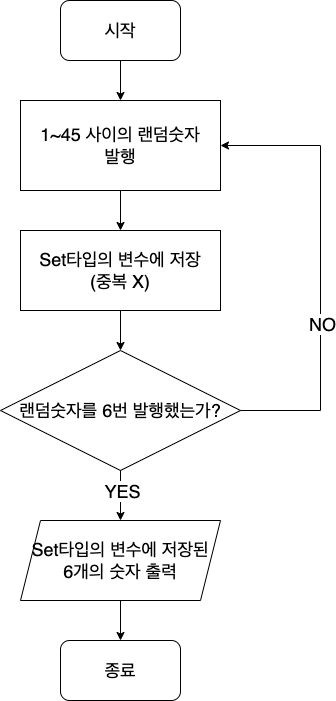

The diagram above was exported from draw.io. Its source (the exported page's mxGraphModel, read from the mxfile embedded in the PNG):
<mxGraphModel dx="635" dy="689" grid="1" gridSize="10" guides="1" tooltips="1" connect="1" arrows="1" fold="1" page="1" pageScale="1" pageWidth="827" pageHeight="1169" math="0" shadow="0">
  <root>
    <mxCell id="0" />
    <mxCell id="1" parent="0" />
    <mxCell id="AVDSG3g43fJOzXOtMUXi-2" value="&lt;font style=&quot;font-size: 18px;&quot;&gt;시작&lt;/font&gt;" style="rounded=1;whiteSpace=wrap;html=1;" vertex="1" parent="1">
      <mxGeometry x="80" y="80" width="120" height="60" as="geometry" />
    </mxCell>
    <mxCell id="AVDSG3g43fJOzXOtMUXi-3" value="" style="endArrow=classic;html=1;rounded=0;fontSize=18;exitX=0.5;exitY=1;exitDx=0;exitDy=0;" edge="1" parent="1" source="AVDSG3g43fJOzXOtMUXi-2">
      <mxGeometry width="50" height="50" relative="1" as="geometry">
        <mxPoint x="300" y="380" as="sourcePoint" />
        <mxPoint x="140" y="180" as="targetPoint" />
      </mxGeometry>
    </mxCell>
    <mxCell id="AVDSG3g43fJOzXOtMUXi-4" value="1~45 사이의 랜덤숫자&lt;br&gt;발행" style="rounded=0;whiteSpace=wrap;html=1;fontSize=18;" vertex="1" parent="1">
      <mxGeometry x="40" y="180" width="200" height="90" as="geometry" />
    </mxCell>
    <mxCell id="AVDSG3g43fJOzXOtMUXi-5" value="" style="endArrow=classic;html=1;rounded=0;fontSize=18;exitX=0.5;exitY=1;exitDx=0;exitDy=0;" edge="1" parent="1" source="AVDSG3g43fJOzXOtMUXi-4">
      <mxGeometry width="50" height="50" relative="1" as="geometry">
        <mxPoint x="300" y="360" as="sourcePoint" />
        <mxPoint x="140" y="310" as="targetPoint" />
      </mxGeometry>
    </mxCell>
    <mxCell id="AVDSG3g43fJOzXOtMUXi-6" value="Set타입의 변수에 저장&lt;br&gt;(중복 X)" style="rounded=0;whiteSpace=wrap;html=1;fontSize=18;" vertex="1" parent="1">
      <mxGeometry x="40" y="310" width="200" height="80" as="geometry" />
    </mxCell>
    <mxCell id="AVDSG3g43fJOzXOtMUXi-7" value="랜덤숫자를 6번 발행했는가?" style="rhombus;whiteSpace=wrap;html=1;fontSize=18;" vertex="1" parent="1">
      <mxGeometry x="20" y="430" width="240" height="120" as="geometry" />
    </mxCell>
    <mxCell id="AVDSG3g43fJOzXOtMUXi-8" value="" style="endArrow=classic;html=1;rounded=0;fontSize=18;exitX=0.5;exitY=1;exitDx=0;exitDy=0;entryX=0.5;entryY=0;entryDx=0;entryDy=0;" edge="1" parent="1" source="AVDSG3g43fJOzXOtMUXi-6" target="AVDSG3g43fJOzXOtMUXi-7">
      <mxGeometry width="50" height="50" relative="1" as="geometry">
        <mxPoint x="300" y="350" as="sourcePoint" />
        <mxPoint x="350" y="300" as="targetPoint" />
      </mxGeometry>
    </mxCell>
    <mxCell id="AVDSG3g43fJOzXOtMUXi-9" value="" style="endArrow=classic;html=1;rounded=0;fontSize=18;exitX=1;exitY=0.5;exitDx=0;exitDy=0;entryX=1;entryY=0.5;entryDx=0;entryDy=0;" edge="1" parent="1" source="AVDSG3g43fJOzXOtMUXi-7" target="AVDSG3g43fJOzXOtMUXi-4">
      <mxGeometry width="50" height="50" relative="1" as="geometry">
        <mxPoint x="300" y="350" as="sourcePoint" />
        <mxPoint x="140" y="150" as="targetPoint" />
        <Array as="points">
          <mxPoint x="340" y="490" />
          <mxPoint x="340" y="225" />
        </Array>
      </mxGeometry>
    </mxCell>
    <mxCell id="AVDSG3g43fJOzXOtMUXi-11" value="NO" style="edgeLabel;html=1;align=center;verticalAlign=middle;resizable=0;points=[];fontSize=18;" vertex="1" connectable="0" parent="AVDSG3g43fJOzXOtMUXi-9">
      <mxGeometry x="-0.2484" y="-1" relative="1" as="geometry">
        <mxPoint as="offset" />
      </mxGeometry>
    </mxCell>
    <mxCell id="AVDSG3g43fJOzXOtMUXi-12" value="" style="endArrow=classic;html=1;rounded=0;fontSize=18;exitX=0.5;exitY=1;exitDx=0;exitDy=0;" edge="1" parent="1" source="AVDSG3g43fJOzXOtMUXi-7">
      <mxGeometry width="50" height="50" relative="1" as="geometry">
        <mxPoint x="300" y="540" as="sourcePoint" />
        <mxPoint x="140" y="600" as="targetPoint" />
      </mxGeometry>
    </mxCell>
    <mxCell id="AVDSG3g43fJOzXOtMUXi-13" value="YES" style="edgeLabel;html=1;align=center;verticalAlign=middle;resizable=0;points=[];fontSize=18;" vertex="1" connectable="0" parent="AVDSG3g43fJOzXOtMUXi-12">
      <mxGeometry x="-0.2" y="1" relative="1" as="geometry">
        <mxPoint as="offset" />
      </mxGeometry>
    </mxCell>
    <mxCell id="AVDSG3g43fJOzXOtMUXi-14" value="Set타입의 변수에 저장된&lt;br&gt;6개의 숫자 출력" style="shape=parallelogram;perimeter=parallelogramPerimeter;whiteSpace=wrap;html=1;fixedSize=1;fontSize=18;" vertex="1" parent="1">
      <mxGeometry x="40" y="600" width="200" height="80" as="geometry" />
    </mxCell>
    <mxCell id="AVDSG3g43fJOzXOtMUXi-15" value="" style="endArrow=classic;html=1;rounded=0;fontSize=18;exitX=0.5;exitY=1;exitDx=0;exitDy=0;" edge="1" parent="1" source="AVDSG3g43fJOzXOtMUXi-14">
      <mxGeometry width="50" height="50" relative="1" as="geometry">
        <mxPoint x="300" y="620" as="sourcePoint" />
        <mxPoint x="140" y="720" as="targetPoint" />
      </mxGeometry>
    </mxCell>
    <mxCell id="AVDSG3g43fJOzXOtMUXi-16" value="종료" style="rounded=1;whiteSpace=wrap;html=1;fontSize=18;" vertex="1" parent="1">
      <mxGeometry x="80" y="720" width="120" height="60" as="geometry" />
    </mxCell>
  </root>
</mxGraphModel>